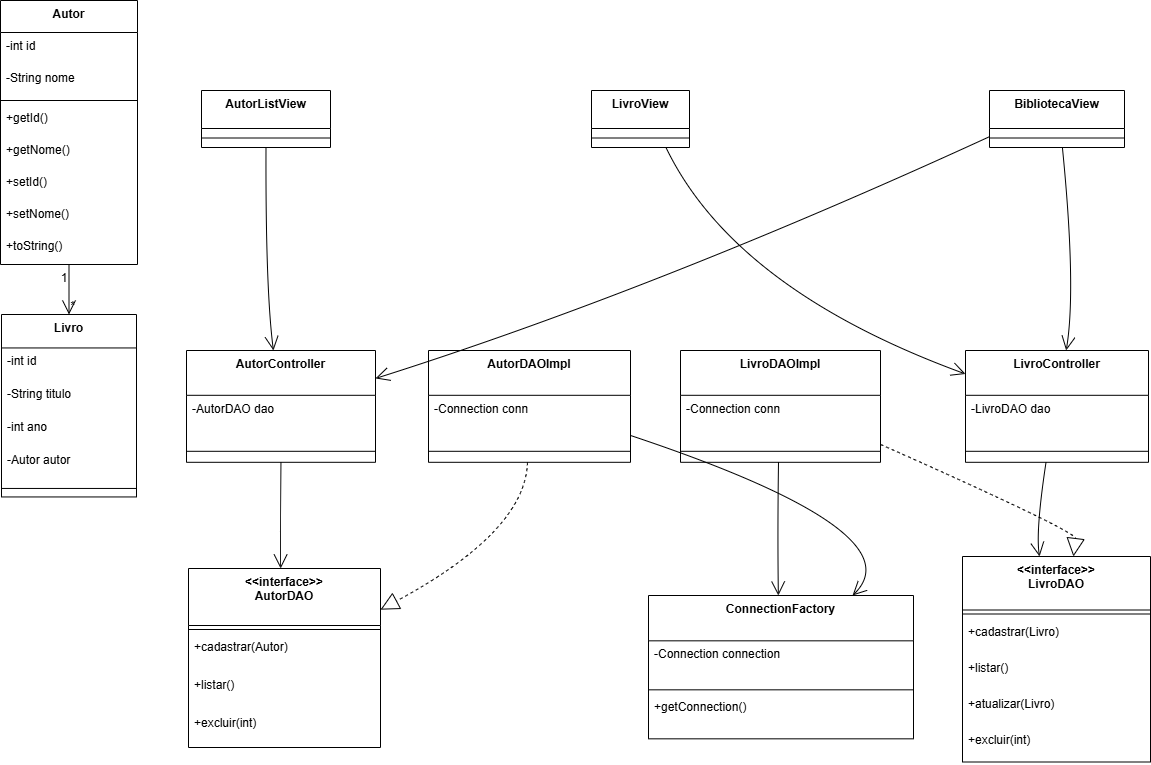

The diagram above was exported from draw.io. Its source (the exported page's mxGraphModel, read from the mxfile embedded in the PNG):
<mxGraphModel dx="1103" dy="434" grid="1" gridSize="10" guides="1" tooltips="1" connect="1" arrows="1" fold="1" page="1" pageScale="1" pageWidth="827" pageHeight="1169" math="0" shadow="0">
  <root>
    <mxCell id="0" />
    <mxCell id="1" parent="0" />
    <mxCell id="gd3A_UEwZGnb_CcI7RZb-1" parent="1" style="swimlane;fontStyle=1;align=center;verticalAlign=top;childLayout=stackLayout;horizontal=1;startSize=32;horizontalStack=0;resizeParent=1;resizeParentMax=0;resizeLast=0;collapsible=0;marginBottom=0;" value="Autor" vertex="1">
      <mxGeometry height="264" width="137" x="20" y="20" as="geometry" />
    </mxCell>
    <mxCell id="gd3A_UEwZGnb_CcI7RZb-2" parent="gd3A_UEwZGnb_CcI7RZb-1" style="text;strokeColor=none;fillColor=none;align=left;verticalAlign=top;spacingLeft=4;spacingRight=4;overflow=hidden;rotatable=0;points=[[0,0.5],[1,0.5]];portConstraint=eastwest;" value="-int id" vertex="1">
      <mxGeometry height="32" width="137" y="32" as="geometry" />
    </mxCell>
    <mxCell id="gd3A_UEwZGnb_CcI7RZb-3" parent="gd3A_UEwZGnb_CcI7RZb-1" style="text;strokeColor=none;fillColor=none;align=left;verticalAlign=top;spacingLeft=4;spacingRight=4;overflow=hidden;rotatable=0;points=[[0,0.5],[1,0.5]];portConstraint=eastwest;" value="-String nome" vertex="1">
      <mxGeometry height="32" width="137" y="64" as="geometry" />
    </mxCell>
    <mxCell id="gd3A_UEwZGnb_CcI7RZb-4" parent="gd3A_UEwZGnb_CcI7RZb-1" style="line;strokeWidth=1;fillColor=none;align=left;verticalAlign=middle;spacingTop=-1;spacingLeft=3;spacingRight=3;rotatable=0;labelPosition=right;points=[];portConstraint=eastwest;strokeColor=inherit;" vertex="1">
      <mxGeometry height="8" width="137" y="96" as="geometry" />
    </mxCell>
    <mxCell id="gd3A_UEwZGnb_CcI7RZb-5" parent="gd3A_UEwZGnb_CcI7RZb-1" style="text;strokeColor=none;fillColor=none;align=left;verticalAlign=top;spacingLeft=4;spacingRight=4;overflow=hidden;rotatable=0;points=[[0,0.5],[1,0.5]];portConstraint=eastwest;" value="+getId()" vertex="1">
      <mxGeometry height="32" width="137" y="104" as="geometry" />
    </mxCell>
    <mxCell id="gd3A_UEwZGnb_CcI7RZb-6" parent="gd3A_UEwZGnb_CcI7RZb-1" style="text;strokeColor=none;fillColor=none;align=left;verticalAlign=top;spacingLeft=4;spacingRight=4;overflow=hidden;rotatable=0;points=[[0,0.5],[1,0.5]];portConstraint=eastwest;" value="+getNome()" vertex="1">
      <mxGeometry height="32" width="137" y="136" as="geometry" />
    </mxCell>
    <mxCell id="gd3A_UEwZGnb_CcI7RZb-7" parent="gd3A_UEwZGnb_CcI7RZb-1" style="text;strokeColor=none;fillColor=none;align=left;verticalAlign=top;spacingLeft=4;spacingRight=4;overflow=hidden;rotatable=0;points=[[0,0.5],[1,0.5]];portConstraint=eastwest;" value="+setId()" vertex="1">
      <mxGeometry height="32" width="137" y="168" as="geometry" />
    </mxCell>
    <mxCell id="gd3A_UEwZGnb_CcI7RZb-8" parent="gd3A_UEwZGnb_CcI7RZb-1" style="text;strokeColor=none;fillColor=none;align=left;verticalAlign=top;spacingLeft=4;spacingRight=4;overflow=hidden;rotatable=0;points=[[0,0.5],[1,0.5]];portConstraint=eastwest;" value="+setNome()" vertex="1">
      <mxGeometry height="32" width="137" y="200" as="geometry" />
    </mxCell>
    <mxCell id="gd3A_UEwZGnb_CcI7RZb-9" parent="gd3A_UEwZGnb_CcI7RZb-1" style="text;strokeColor=none;fillColor=none;align=left;verticalAlign=top;spacingLeft=4;spacingRight=4;overflow=hidden;rotatable=0;points=[[0,0.5],[1,0.5]];portConstraint=eastwest;" value="+toString()" vertex="1">
      <mxGeometry height="32" width="137" y="232" as="geometry" />
    </mxCell>
    <mxCell id="gd3A_UEwZGnb_CcI7RZb-10" parent="1" style="swimlane;fontStyle=1;align=center;verticalAlign=top;childLayout=stackLayout;horizontal=1;startSize=33.45454545454545;horizontalStack=0;resizeParent=1;resizeParentMax=0;resizeLast=0;collapsible=0;marginBottom=0;" value="Livro" vertex="1">
      <mxGeometry height="182.45454545454544" width="135" x="21" y="334" as="geometry" />
    </mxCell>
    <mxCell id="gd3A_UEwZGnb_CcI7RZb-11" parent="gd3A_UEwZGnb_CcI7RZb-10" style="text;strokeColor=none;fillColor=none;align=left;verticalAlign=top;spacingLeft=4;spacingRight=4;overflow=hidden;rotatable=0;points=[[0,0.5],[1,0.5]];portConstraint=eastwest;" value="-int id" vertex="1">
      <mxGeometry height="33" width="135" y="33.45454545454545" as="geometry" />
    </mxCell>
    <mxCell id="gd3A_UEwZGnb_CcI7RZb-12" parent="gd3A_UEwZGnb_CcI7RZb-10" style="text;strokeColor=none;fillColor=none;align=left;verticalAlign=top;spacingLeft=4;spacingRight=4;overflow=hidden;rotatable=0;points=[[0,0.5],[1,0.5]];portConstraint=eastwest;" value="-String titulo" vertex="1">
      <mxGeometry height="33" width="135" y="66.45454545454545" as="geometry" />
    </mxCell>
    <mxCell id="gd3A_UEwZGnb_CcI7RZb-13" parent="gd3A_UEwZGnb_CcI7RZb-10" style="text;strokeColor=none;fillColor=none;align=left;verticalAlign=top;spacingLeft=4;spacingRight=4;overflow=hidden;rotatable=0;points=[[0,0.5],[1,0.5]];portConstraint=eastwest;" value="-int ano" vertex="1">
      <mxGeometry height="33" width="135" y="99.45454545454545" as="geometry" />
    </mxCell>
    <mxCell id="gd3A_UEwZGnb_CcI7RZb-14" parent="gd3A_UEwZGnb_CcI7RZb-10" style="text;strokeColor=none;fillColor=none;align=left;verticalAlign=top;spacingLeft=4;spacingRight=4;overflow=hidden;rotatable=0;points=[[0,0.5],[1,0.5]];portConstraint=eastwest;" value="-Autor autor" vertex="1">
      <mxGeometry height="33" width="135" y="132.45454545454544" as="geometry" />
    </mxCell>
    <mxCell id="gd3A_UEwZGnb_CcI7RZb-15" parent="gd3A_UEwZGnb_CcI7RZb-10" style="line;strokeWidth=1;fillColor=none;align=left;verticalAlign=middle;spacingTop=-1;spacingLeft=3;spacingRight=3;rotatable=0;labelPosition=right;points=[];portConstraint=eastwest;strokeColor=inherit;" vertex="1">
      <mxGeometry height="17" width="135" y="165.45454545454544" as="geometry" />
    </mxCell>
    <mxCell id="gd3A_UEwZGnb_CcI7RZb-16" parent="1" style="swimlane;fontStyle=1;align=center;verticalAlign=top;childLayout=stackLayout;horizontal=1;startSize=57;horizontalStack=0;resizeParent=1;resizeParentMax=0;resizeLast=0;collapsible=0;marginBottom=0;" value="&lt;&lt;interface&gt;&gt;&#10;AutorDAO" vertex="1">
      <mxGeometry height="179" width="192" x="208" y="588" as="geometry" />
    </mxCell>
    <mxCell id="gd3A_UEwZGnb_CcI7RZb-17" parent="gd3A_UEwZGnb_CcI7RZb-16" style="line;strokeWidth=1;fillColor=none;align=left;verticalAlign=middle;spacingTop=-1;spacingLeft=3;spacingRight=3;rotatable=0;labelPosition=right;points=[];portConstraint=eastwest;strokeColor=inherit;" vertex="1">
      <mxGeometry height="8" width="192" y="57" as="geometry" />
    </mxCell>
    <mxCell id="gd3A_UEwZGnb_CcI7RZb-18" parent="gd3A_UEwZGnb_CcI7RZb-16" style="text;strokeColor=none;fillColor=none;align=left;verticalAlign=top;spacingLeft=4;spacingRight=4;overflow=hidden;rotatable=0;points=[[0,0.5],[1,0.5]];portConstraint=eastwest;" value="+cadastrar(Autor)" vertex="1">
      <mxGeometry height="38" width="192" y="65" as="geometry" />
    </mxCell>
    <mxCell id="gd3A_UEwZGnb_CcI7RZb-19" parent="gd3A_UEwZGnb_CcI7RZb-16" style="text;strokeColor=none;fillColor=none;align=left;verticalAlign=top;spacingLeft=4;spacingRight=4;overflow=hidden;rotatable=0;points=[[0,0.5],[1,0.5]];portConstraint=eastwest;" value="+listar()" vertex="1">
      <mxGeometry height="38" width="192" y="103" as="geometry" />
    </mxCell>
    <mxCell id="gd3A_UEwZGnb_CcI7RZb-20" parent="gd3A_UEwZGnb_CcI7RZb-16" style="text;strokeColor=none;fillColor=none;align=left;verticalAlign=top;spacingLeft=4;spacingRight=4;overflow=hidden;rotatable=0;points=[[0,0.5],[1,0.5]];portConstraint=eastwest;" value="+excluir(int)" vertex="1">
      <mxGeometry height="38" width="192" y="141" as="geometry" />
    </mxCell>
    <mxCell id="gd3A_UEwZGnb_CcI7RZb-21" parent="1" style="swimlane;fontStyle=1;align=center;verticalAlign=top;childLayout=stackLayout;horizontal=1;startSize=44.8;horizontalStack=0;resizeParent=1;resizeParentMax=0;resizeLast=0;collapsible=0;marginBottom=0;" value="AutorDAOImpl" vertex="1">
      <mxGeometry height="111.8" width="202" x="448" y="370" as="geometry" />
    </mxCell>
    <mxCell id="gd3A_UEwZGnb_CcI7RZb-22" parent="gd3A_UEwZGnb_CcI7RZb-21" style="text;strokeColor=none;fillColor=none;align=left;verticalAlign=top;spacingLeft=4;spacingRight=4;overflow=hidden;rotatable=0;points=[[0,0.5],[1,0.5]];portConstraint=eastwest;" value="-Connection conn" vertex="1">
      <mxGeometry height="45" width="202" y="44.8" as="geometry" />
    </mxCell>
    <mxCell id="gd3A_UEwZGnb_CcI7RZb-23" parent="gd3A_UEwZGnb_CcI7RZb-21" style="line;strokeWidth=1;fillColor=none;align=left;verticalAlign=middle;spacingTop=-1;spacingLeft=3;spacingRight=3;rotatable=0;labelPosition=right;points=[];portConstraint=eastwest;strokeColor=inherit;" vertex="1">
      <mxGeometry height="22" width="202" y="89.8" as="geometry" />
    </mxCell>
    <mxCell id="gd3A_UEwZGnb_CcI7RZb-24" parent="1" style="swimlane;fontStyle=1;align=center;verticalAlign=top;childLayout=stackLayout;horizontal=1;startSize=53.5;horizontalStack=0;resizeParent=1;resizeParentMax=0;resizeLast=0;collapsible=0;marginBottom=0;" value="&lt;&lt;interface&gt;&gt;&#10;LivroDAO" vertex="1">
      <mxGeometry height="205.5" width="188" x="982" y="576" as="geometry" />
    </mxCell>
    <mxCell id="gd3A_UEwZGnb_CcI7RZb-25" parent="gd3A_UEwZGnb_CcI7RZb-24" style="line;strokeWidth=1;fillColor=none;align=left;verticalAlign=middle;spacingTop=-1;spacingLeft=3;spacingRight=3;rotatable=0;labelPosition=right;points=[];portConstraint=eastwest;strokeColor=inherit;" vertex="1">
      <mxGeometry height="8" width="188" y="53.5" as="geometry" />
    </mxCell>
    <mxCell id="gd3A_UEwZGnb_CcI7RZb-26" parent="gd3A_UEwZGnb_CcI7RZb-24" style="text;strokeColor=none;fillColor=none;align=left;verticalAlign=top;spacingLeft=4;spacingRight=4;overflow=hidden;rotatable=0;points=[[0,0.5],[1,0.5]];portConstraint=eastwest;" value="+cadastrar(Livro)" vertex="1">
      <mxGeometry height="36" width="188" y="61.5" as="geometry" />
    </mxCell>
    <mxCell id="gd3A_UEwZGnb_CcI7RZb-27" parent="gd3A_UEwZGnb_CcI7RZb-24" style="text;strokeColor=none;fillColor=none;align=left;verticalAlign=top;spacingLeft=4;spacingRight=4;overflow=hidden;rotatable=0;points=[[0,0.5],[1,0.5]];portConstraint=eastwest;" value="+listar()" vertex="1">
      <mxGeometry height="36" width="188" y="97.5" as="geometry" />
    </mxCell>
    <mxCell id="gd3A_UEwZGnb_CcI7RZb-28" parent="gd3A_UEwZGnb_CcI7RZb-24" style="text;strokeColor=none;fillColor=none;align=left;verticalAlign=top;spacingLeft=4;spacingRight=4;overflow=hidden;rotatable=0;points=[[0,0.5],[1,0.5]];portConstraint=eastwest;" value="+atualizar(Livro)" vertex="1">
      <mxGeometry height="36" width="188" y="133.5" as="geometry" />
    </mxCell>
    <mxCell id="gd3A_UEwZGnb_CcI7RZb-29" parent="gd3A_UEwZGnb_CcI7RZb-24" style="text;strokeColor=none;fillColor=none;align=left;verticalAlign=top;spacingLeft=4;spacingRight=4;overflow=hidden;rotatable=0;points=[[0,0.5],[1,0.5]];portConstraint=eastwest;" value="+excluir(int)" vertex="1">
      <mxGeometry height="36" width="188" y="169.5" as="geometry" />
    </mxCell>
    <mxCell id="gd3A_UEwZGnb_CcI7RZb-30" parent="1" style="swimlane;fontStyle=1;align=center;verticalAlign=top;childLayout=stackLayout;horizontal=1;startSize=44.8;horizontalStack=0;resizeParent=1;resizeParentMax=0;resizeLast=0;collapsible=0;marginBottom=0;" value="LivroDAOImpl" vertex="1">
      <mxGeometry height="111.8" width="200" x="700" y="370" as="geometry" />
    </mxCell>
    <mxCell id="gd3A_UEwZGnb_CcI7RZb-31" parent="gd3A_UEwZGnb_CcI7RZb-30" style="text;strokeColor=none;fillColor=none;align=left;verticalAlign=top;spacingLeft=4;spacingRight=4;overflow=hidden;rotatable=0;points=[[0,0.5],[1,0.5]];portConstraint=eastwest;" value="-Connection conn" vertex="1">
      <mxGeometry height="45" width="200" y="44.8" as="geometry" />
    </mxCell>
    <mxCell id="gd3A_UEwZGnb_CcI7RZb-32" parent="gd3A_UEwZGnb_CcI7RZb-30" style="line;strokeWidth=1;fillColor=none;align=left;verticalAlign=middle;spacingTop=-1;spacingLeft=3;spacingRight=3;rotatable=0;labelPosition=right;points=[];portConstraint=eastwest;strokeColor=inherit;" vertex="1">
      <mxGeometry height="22" width="200" y="89.8" as="geometry" />
    </mxCell>
    <mxCell id="gd3A_UEwZGnb_CcI7RZb-33" parent="1" style="swimlane;fontStyle=1;align=center;verticalAlign=top;childLayout=stackLayout;horizontal=1;startSize=44.8;horizontalStack=0;resizeParent=1;resizeParentMax=0;resizeLast=0;collapsible=0;marginBottom=0;" value="AutorController" vertex="1">
      <mxGeometry height="111.8" width="189" x="206" y="370" as="geometry" />
    </mxCell>
    <mxCell id="gd3A_UEwZGnb_CcI7RZb-34" parent="gd3A_UEwZGnb_CcI7RZb-33" style="text;strokeColor=none;fillColor=none;align=left;verticalAlign=top;spacingLeft=4;spacingRight=4;overflow=hidden;rotatable=0;points=[[0,0.5],[1,0.5]];portConstraint=eastwest;" value="-AutorDAO dao" vertex="1">
      <mxGeometry height="45" width="189" y="44.8" as="geometry" />
    </mxCell>
    <mxCell id="gd3A_UEwZGnb_CcI7RZb-35" parent="gd3A_UEwZGnb_CcI7RZb-33" style="line;strokeWidth=1;fillColor=none;align=left;verticalAlign=middle;spacingTop=-1;spacingLeft=3;spacingRight=3;rotatable=0;labelPosition=right;points=[];portConstraint=eastwest;strokeColor=inherit;" vertex="1">
      <mxGeometry height="22" width="189" y="89.8" as="geometry" />
    </mxCell>
    <mxCell id="gd3A_UEwZGnb_CcI7RZb-36" parent="1" style="swimlane;fontStyle=1;align=center;verticalAlign=top;childLayout=stackLayout;horizontal=1;startSize=44.8;horizontalStack=0;resizeParent=1;resizeParentMax=0;resizeLast=0;collapsible=0;marginBottom=0;" value="LivroController" vertex="1">
      <mxGeometry height="111.8" width="183" x="985" y="370" as="geometry" />
    </mxCell>
    <mxCell id="gd3A_UEwZGnb_CcI7RZb-37" parent="gd3A_UEwZGnb_CcI7RZb-36" style="text;strokeColor=none;fillColor=none;align=left;verticalAlign=top;spacingLeft=4;spacingRight=4;overflow=hidden;rotatable=0;points=[[0,0.5],[1,0.5]];portConstraint=eastwest;" value="-LivroDAO dao" vertex="1">
      <mxGeometry height="45" width="183" y="44.8" as="geometry" />
    </mxCell>
    <mxCell id="gd3A_UEwZGnb_CcI7RZb-38" parent="gd3A_UEwZGnb_CcI7RZb-36" style="line;strokeWidth=1;fillColor=none;align=left;verticalAlign=middle;spacingTop=-1;spacingLeft=3;spacingRight=3;rotatable=0;labelPosition=right;points=[];portConstraint=eastwest;strokeColor=inherit;" vertex="1">
      <mxGeometry height="22" width="183" y="89.8" as="geometry" />
    </mxCell>
    <mxCell id="gd3A_UEwZGnb_CcI7RZb-39" parent="1" style="swimlane;fontStyle=1;align=center;verticalAlign=top;childLayout=stackLayout;horizontal=1;startSize=38;horizontalStack=0;resizeParent=1;resizeParentMax=0;resizeLast=0;collapsible=0;marginBottom=0;" value="BibliotecaView" vertex="1">
      <mxGeometry height="57" width="135" x="1009" y="110" as="geometry" />
    </mxCell>
    <mxCell id="gd3A_UEwZGnb_CcI7RZb-40" parent="gd3A_UEwZGnb_CcI7RZb-39" style="line;strokeWidth=1;fillColor=none;align=left;verticalAlign=middle;spacingTop=-1;spacingLeft=3;spacingRight=3;rotatable=0;labelPosition=right;points=[];portConstraint=eastwest;strokeColor=inherit;" vertex="1">
      <mxGeometry height="19" width="135" y="38" as="geometry" />
    </mxCell>
    <mxCell id="gd3A_UEwZGnb_CcI7RZb-41" parent="1" style="swimlane;fontStyle=1;align=center;verticalAlign=top;childLayout=stackLayout;horizontal=1;startSize=38;horizontalStack=0;resizeParent=1;resizeParentMax=0;resizeLast=0;collapsible=0;marginBottom=0;" value="AutorListView" vertex="1">
      <mxGeometry height="57" width="129" x="221" y="110" as="geometry" />
    </mxCell>
    <mxCell id="gd3A_UEwZGnb_CcI7RZb-42" parent="gd3A_UEwZGnb_CcI7RZb-41" style="line;strokeWidth=1;fillColor=none;align=left;verticalAlign=middle;spacingTop=-1;spacingLeft=3;spacingRight=3;rotatable=0;labelPosition=right;points=[];portConstraint=eastwest;strokeColor=inherit;" vertex="1">
      <mxGeometry height="19" width="129" y="38" as="geometry" />
    </mxCell>
    <mxCell id="gd3A_UEwZGnb_CcI7RZb-43" parent="1" style="swimlane;fontStyle=1;align=center;verticalAlign=top;childLayout=stackLayout;horizontal=1;startSize=38;horizontalStack=0;resizeParent=1;resizeParentMax=0;resizeLast=0;collapsible=0;marginBottom=0;" value="LivroView" vertex="1">
      <mxGeometry height="57" width="98" x="611" y="110" as="geometry" />
    </mxCell>
    <mxCell id="gd3A_UEwZGnb_CcI7RZb-44" parent="gd3A_UEwZGnb_CcI7RZb-43" style="line;strokeWidth=1;fillColor=none;align=left;verticalAlign=middle;spacingTop=-1;spacingLeft=3;spacingRight=3;rotatable=0;labelPosition=right;points=[];portConstraint=eastwest;strokeColor=inherit;" vertex="1">
      <mxGeometry height="19" width="98" y="38" as="geometry" />
    </mxCell>
    <mxCell id="gd3A_UEwZGnb_CcI7RZb-45" parent="1" style="swimlane;fontStyle=1;align=center;verticalAlign=top;childLayout=stackLayout;horizontal=1;startSize=45.333333333333336;horizontalStack=0;resizeParent=1;resizeParentMax=0;resizeLast=0;collapsible=0;marginBottom=0;" value="ConnectionFactory" vertex="1">
      <mxGeometry height="143.33333333333334" width="265" x="668" y="615" as="geometry" />
    </mxCell>
    <mxCell id="gd3A_UEwZGnb_CcI7RZb-46" parent="gd3A_UEwZGnb_CcI7RZb-45" style="text;strokeColor=none;fillColor=none;align=left;verticalAlign=top;spacingLeft=4;spacingRight=4;overflow=hidden;rotatable=0;points=[[0,0.5],[1,0.5]];portConstraint=eastwest;" value="-Connection connection" vertex="1">
      <mxGeometry height="45" width="265" y="45.333333333333336" as="geometry" />
    </mxCell>
    <mxCell id="gd3A_UEwZGnb_CcI7RZb-47" parent="gd3A_UEwZGnb_CcI7RZb-45" style="line;strokeWidth=1;fillColor=none;align=left;verticalAlign=middle;spacingTop=-1;spacingLeft=3;spacingRight=3;rotatable=0;labelPosition=right;points=[];portConstraint=eastwest;strokeColor=inherit;" vertex="1">
      <mxGeometry height="8" width="265" y="90.33333333333334" as="geometry" />
    </mxCell>
    <mxCell id="gd3A_UEwZGnb_CcI7RZb-48" parent="gd3A_UEwZGnb_CcI7RZb-45" style="text;strokeColor=none;fillColor=none;align=left;verticalAlign=top;spacingLeft=4;spacingRight=4;overflow=hidden;rotatable=0;points=[[0,0.5],[1,0.5]];portConstraint=eastwest;" value="+getConnection()" vertex="1">
      <mxGeometry height="45" width="265" y="98.33333333333334" as="geometry" />
    </mxCell>
    <mxCell id="gd3A_UEwZGnb_CcI7RZb-49" edge="1" parent="1" source="gd3A_UEwZGnb_CcI7RZb-1" style="curved=1;startArrow=none;endArrow=open;endSize=12;exitX=0.5;exitY=1;entryX=0.5;entryY=0;rounded=0;" target="gd3A_UEwZGnb_CcI7RZb-10" value="">
      <mxGeometry relative="1" as="geometry">
        <Array as="points" />
      </mxGeometry>
    </mxCell>
    <mxCell id="gd3A_UEwZGnb_CcI7RZb-50" parent="gd3A_UEwZGnb_CcI7RZb-49" style="edgeLabel;resizable=0;labelBackgroundColor=none;fontSize=12;align=right;verticalAlign=top;" value="1" vertex="1">
      <mxGeometry relative="1" x="-1" as="geometry" />
    </mxCell>
    <mxCell id="gd3A_UEwZGnb_CcI7RZb-51" parent="gd3A_UEwZGnb_CcI7RZb-49" style="edgeLabel;resizable=0;labelBackgroundColor=none;fontSize=12;align=left;verticalAlign=bottom;" value="*" vertex="1">
      <mxGeometry relative="1" x="1" as="geometry" />
    </mxCell>
    <mxCell id="gd3A_UEwZGnb_CcI7RZb-52" edge="1" parent="1" source="gd3A_UEwZGnb_CcI7RZb-21" style="curved=1;dashed=1;startArrow=none;endArrow=block;endSize=16;endFill=0;exitX=0.49;exitY=1;entryX=1;entryY=0.23;rounded=0;" target="gd3A_UEwZGnb_CcI7RZb-16" value="">
      <mxGeometry relative="1" as="geometry">
        <Array as="points">
          <mxPoint x="545" y="551" />
        </Array>
      </mxGeometry>
    </mxCell>
    <mxCell id="gd3A_UEwZGnb_CcI7RZb-53" edge="1" parent="1" source="gd3A_UEwZGnb_CcI7RZb-30" style="curved=1;dashed=1;startArrow=none;endArrow=block;endSize=16;endFill=0;exitX=1;exitY=0.84;entryX=0.59;entryY=0;rounded=0;" target="gd3A_UEwZGnb_CcI7RZb-24" value="">
      <mxGeometry relative="1" as="geometry">
        <Array as="points">
          <mxPoint x="1096" y="551" />
        </Array>
      </mxGeometry>
    </mxCell>
    <mxCell id="gd3A_UEwZGnb_CcI7RZb-54" edge="1" parent="1" source="gd3A_UEwZGnb_CcI7RZb-33" style="curved=1;startArrow=none;endArrow=open;endSize=12;exitX=0.5;exitY=1;entryX=0.48;entryY=0;rounded=0;" target="gd3A_UEwZGnb_CcI7RZb-16" value="">
      <mxGeometry relative="1" as="geometry">
        <Array as="points">
          <mxPoint x="300" y="551" />
        </Array>
      </mxGeometry>
    </mxCell>
    <mxCell id="gd3A_UEwZGnb_CcI7RZb-55" edge="1" parent="1" source="gd3A_UEwZGnb_CcI7RZb-36" style="curved=1;startArrow=none;endArrow=open;endSize=12;exitX=0.44;exitY=1;entryX=0.41;entryY=0;rounded=0;" target="gd3A_UEwZGnb_CcI7RZb-24" value="">
      <mxGeometry relative="1" as="geometry">
        <Array as="points">
          <mxPoint x="1055" y="551" />
        </Array>
      </mxGeometry>
    </mxCell>
    <mxCell id="gd3A_UEwZGnb_CcI7RZb-56" edge="1" parent="1" source="gd3A_UEwZGnb_CcI7RZb-39" style="curved=1;startArrow=none;endArrow=open;endSize=12;exitX=0;exitY=0.81;entryX=1;entryY=0.25;rounded=0;" target="gd3A_UEwZGnb_CcI7RZb-33" value="">
      <mxGeometry relative="1" as="geometry">
        <Array as="points">
          <mxPoint x="676" y="309" />
        </Array>
      </mxGeometry>
    </mxCell>
    <mxCell id="gd3A_UEwZGnb_CcI7RZb-57" edge="1" parent="1" source="gd3A_UEwZGnb_CcI7RZb-39" style="curved=1;startArrow=none;endArrow=open;endSize=12;exitX=0.54;exitY=1;entryX=0.55;entryY=0;rounded=0;" target="gd3A_UEwZGnb_CcI7RZb-36" value="">
      <mxGeometry relative="1" as="geometry">
        <Array as="points">
          <mxPoint x="1096" y="309" />
        </Array>
      </mxGeometry>
    </mxCell>
    <mxCell id="gd3A_UEwZGnb_CcI7RZb-58" edge="1" parent="1" source="gd3A_UEwZGnb_CcI7RZb-41" style="curved=1;startArrow=none;endArrow=open;endSize=12;exitX=0.5;exitY=1;entryX=0.46;entryY=0;rounded=0;" target="gd3A_UEwZGnb_CcI7RZb-33" value="">
      <mxGeometry relative="1" as="geometry">
        <Array as="points">
          <mxPoint x="285" y="309" />
        </Array>
      </mxGeometry>
    </mxCell>
    <mxCell id="gd3A_UEwZGnb_CcI7RZb-59" edge="1" parent="1" source="gd3A_UEwZGnb_CcI7RZb-43" style="curved=1;startArrow=none;endArrow=open;endSize=12;exitX=0.76;exitY=1;entryX=0;entryY=0.21;rounded=0;" target="gd3A_UEwZGnb_CcI7RZb-36" value="">
      <mxGeometry relative="1" as="geometry">
        <Array as="points">
          <mxPoint x="754" y="309" />
        </Array>
      </mxGeometry>
    </mxCell>
    <mxCell id="gd3A_UEwZGnb_CcI7RZb-60" edge="1" parent="1" source="gd3A_UEwZGnb_CcI7RZb-21" style="curved=1;startArrow=none;endArrow=open;endSize=12;exitX=1;exitY=0.76;entryX=0.77;entryY=0;rounded=0;" target="gd3A_UEwZGnb_CcI7RZb-45" value="">
      <mxGeometry relative="1" as="geometry">
        <Array as="points">
          <mxPoint x="938" y="551" />
        </Array>
      </mxGeometry>
    </mxCell>
    <mxCell id="gd3A_UEwZGnb_CcI7RZb-61" edge="1" parent="1" source="gd3A_UEwZGnb_CcI7RZb-30" style="curved=1;startArrow=none;endArrow=open;endSize=12;exitX=0.49;exitY=1;entryX=0.49;entryY=0;rounded=0;" target="gd3A_UEwZGnb_CcI7RZb-45" value="">
      <mxGeometry relative="1" as="geometry">
        <Array as="points">
          <mxPoint x="797" y="551" />
        </Array>
      </mxGeometry>
    </mxCell>
  </root>
</mxGraphModel>